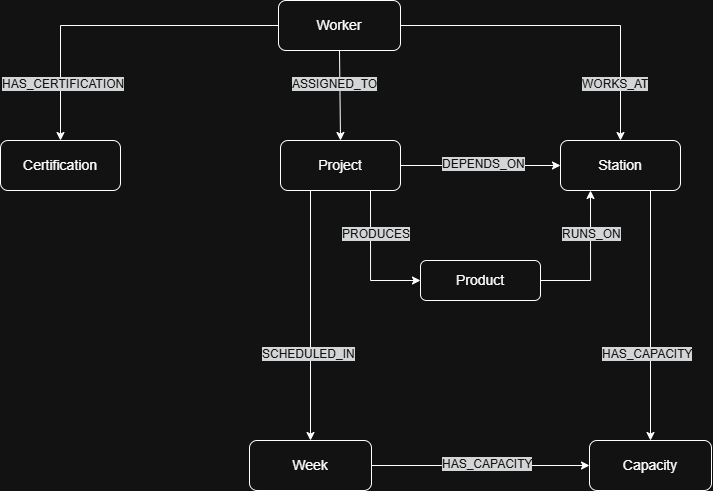

The diagram above was exported from draw.io. Its source (the exported page's mxGraphModel, read from the mxfile embedded in the PNG):
<mxGraphModel dx="981" dy="670" grid="1" gridSize="10" guides="1" tooltips="1" connect="1" arrows="1" fold="1" page="1" pageScale="1" pageWidth="827" pageHeight="1169" math="0" shadow="0">
  <root>
    <mxCell id="0" />
    <mxCell id="1" parent="0" />
    <mxCell id="fWdeRDh5zcOYcu5Ue-2y-1" parent="1" style="rounded=1;whiteSpace=wrap;html=1;" value="&lt;font style=&quot;font-size: 14px;&quot;&gt;Worker&lt;/font&gt;" vertex="1">
      <mxGeometry height="50" width="122" x="358" y="40" as="geometry" />
    </mxCell>
    <mxCell id="fWdeRDh5zcOYcu5Ue-2y-3" parent="1" style="rounded=1;whiteSpace=wrap;html=1;" value="&lt;font style=&quot;font-size: 14px;&quot;&gt;Certification&lt;/font&gt;" vertex="1">
      <mxGeometry height="50" width="120" x="80" y="180" as="geometry" />
    </mxCell>
    <mxCell id="fWdeRDh5zcOYcu5Ue-2y-20" edge="1" parent="1" source="fWdeRDh5zcOYcu5Ue-2y-4" style="edgeStyle=orthogonalEdgeStyle;rounded=0;orthogonalLoop=1;jettySize=auto;html=1;exitX=0.25;exitY=1;exitDx=0;exitDy=0;">
      <mxGeometry relative="1" as="geometry">
        <mxPoint x="390" y="480" as="targetPoint" />
      </mxGeometry>
    </mxCell>
    <mxCell id="fWdeRDh5zcOYcu5Ue-2y-21" edge="1" parent="1" source="fWdeRDh5zcOYcu5Ue-2y-4" style="edgeStyle=orthogonalEdgeStyle;rounded=0;orthogonalLoop=1;jettySize=auto;html=1;exitX=0.75;exitY=1;exitDx=0;exitDy=0;">
      <mxGeometry relative="1" as="geometry">
        <Array as="points">
          <mxPoint x="450" y="320" />
        </Array>
        <mxPoint x="500" y="320" as="targetPoint" />
      </mxGeometry>
    </mxCell>
    <mxCell id="fWdeRDh5zcOYcu5Ue-2y-27" edge="1" parent="1" source="fWdeRDh5zcOYcu5Ue-2y-4" style="edgeStyle=orthogonalEdgeStyle;rounded=0;orthogonalLoop=1;jettySize=auto;html=1;exitX=1;exitY=0.5;exitDx=0;exitDy=0;entryX=0;entryY=0.5;entryDx=0;entryDy=0;" target="fWdeRDh5zcOYcu5Ue-2y-5">
      <mxGeometry relative="1" as="geometry" />
    </mxCell>
    <mxCell id="fWdeRDh5zcOYcu5Ue-2y-4" parent="1" style="rounded=1;whiteSpace=wrap;html=1;" value="&lt;font style=&quot;font-size: 14px;&quot;&gt;Project&lt;/font&gt;" vertex="1">
      <mxGeometry height="50" width="120" x="360" y="180" as="geometry" />
    </mxCell>
    <mxCell id="fWdeRDh5zcOYcu5Ue-2y-29" edge="1" parent="1" source="fWdeRDh5zcOYcu5Ue-2y-5" style="edgeStyle=orthogonalEdgeStyle;rounded=0;orthogonalLoop=1;jettySize=auto;html=1;exitX=0.75;exitY=1;exitDx=0;exitDy=0;">
      <mxGeometry relative="1" as="geometry">
        <mxPoint x="730" y="480" as="targetPoint" />
      </mxGeometry>
    </mxCell>
    <mxCell id="fWdeRDh5zcOYcu5Ue-2y-5" parent="1" style="rounded=1;whiteSpace=wrap;html=1;" value="&lt;font style=&quot;font-size: 14px;&quot;&gt;Station&lt;/font&gt;" vertex="1">
      <mxGeometry height="50" width="120" x="640" y="180" as="geometry" />
    </mxCell>
    <mxCell id="fWdeRDh5zcOYcu5Ue-2y-6" edge="1" parent="1" source="fWdeRDh5zcOYcu5Ue-2y-1" style="endArrow=classic;html=1;rounded=0;exitX=0;exitY=0.5;exitDx=0;exitDy=0;entryX=0.5;entryY=0;entryDx=0;entryDy=0;" target="fWdeRDh5zcOYcu5Ue-2y-3" value="">
      <mxGeometry height="50" relative="1" width="50" as="geometry">
        <Array as="points">
          <mxPoint x="140" y="65" />
        </Array>
        <mxPoint x="460" y="260" as="sourcePoint" />
        <mxPoint x="510" y="210" as="targetPoint" />
      </mxGeometry>
    </mxCell>
    <mxCell id="fWdeRDh5zcOYcu5Ue-2y-7" edge="1" parent="1" source="fWdeRDh5zcOYcu5Ue-2y-1" style="endArrow=classic;html=1;rounded=0;exitX=1;exitY=0.5;exitDx=0;exitDy=0;entryX=0.5;entryY=0;entryDx=0;entryDy=0;" target="fWdeRDh5zcOYcu5Ue-2y-5" value="">
      <mxGeometry height="50" relative="1" width="50" as="geometry">
        <Array as="points">
          <mxPoint x="700" y="65" />
        </Array>
        <mxPoint x="618" y="410" as="sourcePoint" />
        <mxPoint x="400" y="485" as="targetPoint" />
      </mxGeometry>
    </mxCell>
    <mxCell id="fWdeRDh5zcOYcu5Ue-2y-8" edge="1" parent="1" source="fWdeRDh5zcOYcu5Ue-2y-1" style="endArrow=classic;html=1;rounded=0;exitX=0.5;exitY=1;exitDx=0;exitDy=0;entryX=0.5;entryY=0;entryDx=0;entryDy=0;" target="fWdeRDh5zcOYcu5Ue-2y-4" value="">
      <mxGeometry height="50" relative="1" width="50" as="geometry">
        <mxPoint x="460" y="260" as="sourcePoint" />
        <mxPoint x="510" y="210" as="targetPoint" />
      </mxGeometry>
    </mxCell>
    <mxCell id="fWdeRDh5zcOYcu5Ue-2y-15" parent="1" style="text;whiteSpace=wrap;html=1;" value="&lt;span style=&quot;color: rgb(255, 255, 255); font-family: Helvetica; font-size: 12px; font-style: normal; font-variant-ligatures: normal; font-variant-caps: normal; font-weight: 400; letter-spacing: normal; orphans: 2; text-align: center; text-indent: 0px; text-transform: none; widows: 2; word-spacing: 0px; -webkit-text-stroke-width: 0px; white-space: normal; background-color: rgb(27, 29, 30); text-decoration-thickness: initial; text-decoration-style: initial; text-decoration-color: initial; float: none; display: inline !important;&quot;&gt;ASSIGNED_TO&lt;/span&gt;" vertex="1">
      <mxGeometry height="40" width="100" x="370" y="110" as="geometry" />
    </mxCell>
    <mxCell id="fWdeRDh5zcOYcu5Ue-2y-16" parent="1" style="text;whiteSpace=wrap;html=1;" value="&lt;span style=&quot;color: rgb(255, 255, 255); font-family: Helvetica; font-size: 12px; font-style: normal; font-variant-ligatures: normal; font-variant-caps: normal; font-weight: 400; letter-spacing: normal; orphans: 2; text-align: center; text-indent: 0px; text-transform: none; widows: 2; word-spacing: 0px; -webkit-text-stroke-width: 0px; white-space: normal; background-color: rgb(27, 29, 30); text-decoration-thickness: initial; text-decoration-style: initial; text-decoration-color: initial; float: none; display: inline !important;&quot;&gt;HAS_CERTIFICATION&lt;/span&gt;&lt;div&gt;&lt;span style=&quot;color: rgb(255, 255, 255); font-family: Helvetica; font-size: 12px; font-style: normal; font-variant-ligatures: normal; font-variant-caps: normal; font-weight: 400; letter-spacing: normal; orphans: 2; text-align: center; text-indent: 0px; text-transform: none; widows: 2; word-spacing: 0px; -webkit-text-stroke-width: 0px; white-space: normal; background-color: rgb(27, 29, 30); text-decoration-thickness: initial; text-decoration-style: initial; text-decoration-color: initial; float: none; display: inline !important;&quot;&gt;&lt;br&gt;&lt;/span&gt;&lt;/div&gt;" vertex="1">
      <mxGeometry height="40" width="100" x="80" y="110" as="geometry" />
    </mxCell>
    <mxCell id="fWdeRDh5zcOYcu5Ue-2y-17" parent="1" style="text;whiteSpace=wrap;html=1;" value="&lt;span style=&quot;color: rgb(255, 255, 255); font-family: Helvetica; font-size: 12px; font-style: normal; font-variant-ligatures: normal; font-variant-caps: normal; font-weight: 400; letter-spacing: normal; orphans: 2; text-align: center; text-indent: 0px; text-transform: none; widows: 2; word-spacing: 0px; -webkit-text-stroke-width: 0px; white-space: normal; background-color: rgb(27, 29, 30); text-decoration-thickness: initial; text-decoration-style: initial; text-decoration-color: initial; float: none; display: inline !important;&quot;&gt;WORKS_AT&lt;/span&gt;" vertex="1">
      <mxGeometry height="40" width="100" x="660" y="110" as="geometry" />
    </mxCell>
    <mxCell id="fWdeRDh5zcOYcu5Ue-2y-19" edge="1" parent="1" source="fWdeRDh5zcOYcu5Ue-2y-5" style="edgeStyle=orthogonalEdgeStyle;rounded=0;orthogonalLoop=1;jettySize=auto;html=1;exitX=0.5;exitY=1;exitDx=0;exitDy=0;" target="fWdeRDh5zcOYcu5Ue-2y-5">
      <mxGeometry relative="1" as="geometry" />
    </mxCell>
    <mxCell id="fWdeRDh5zcOYcu5Ue-2y-24" edge="1" parent="1" source="fWdeRDh5zcOYcu5Ue-2y-22" style="edgeStyle=orthogonalEdgeStyle;rounded=0;orthogonalLoop=1;jettySize=auto;html=1;exitX=1;exitY=0.5;exitDx=0;exitDy=0;entryX=0.25;entryY=1;entryDx=0;entryDy=0;" target="fWdeRDh5zcOYcu5Ue-2y-5">
      <mxGeometry relative="1" as="geometry">
        <mxPoint x="670" y="320.4761904761905" as="targetPoint" />
      </mxGeometry>
    </mxCell>
    <mxCell id="fWdeRDh5zcOYcu5Ue-2y-22" parent="1" style="rounded=1;whiteSpace=wrap;html=1;" value="&lt;font style=&quot;font-size: 14px;&quot;&gt;Product&lt;/font&gt;" vertex="1">
      <mxGeometry height="40" width="120" x="500" y="300" as="geometry" />
    </mxCell>
    <mxCell id="fWdeRDh5zcOYcu5Ue-2y-25" parent="1" style="text;whiteSpace=wrap;html=1;" value="&lt;span style=&quot;color: rgb(255, 255, 255); font-family: Helvetica; font-size: 12px; font-style: normal; font-variant-ligatures: normal; font-variant-caps: normal; font-weight: 400; letter-spacing: normal; orphans: 2; text-align: center; text-indent: 0px; text-transform: none; widows: 2; word-spacing: 0px; -webkit-text-stroke-width: 0px; white-space: normal; background-color: rgb(27, 29, 30); text-decoration-thickness: initial; text-decoration-style: initial; text-decoration-color: initial; float: none; display: inline !important;&quot;&gt;PRODUCES&lt;/span&gt;" vertex="1">
      <mxGeometry height="20" width="50" x="420" y="260" as="geometry" />
    </mxCell>
    <mxCell id="fWdeRDh5zcOYcu5Ue-2y-26" parent="1" style="text;whiteSpace=wrap;html=1;" value="&lt;span style=&quot;color: rgb(255, 255, 255); font-family: Helvetica; font-size: 12px; font-style: normal; font-variant-ligatures: normal; font-variant-caps: normal; font-weight: 400; letter-spacing: normal; orphans: 2; text-align: center; text-indent: 0px; text-transform: none; widows: 2; word-spacing: 0px; -webkit-text-stroke-width: 0px; white-space: normal; background-color: rgb(27, 29, 30); text-decoration-thickness: initial; text-decoration-style: initial; text-decoration-color: initial; float: none; display: inline !important;&quot;&gt;RUNS_ON&lt;/span&gt;" vertex="1">
      <mxGeometry height="40" width="100" x="640" y="260" as="geometry" />
    </mxCell>
    <mxCell id="fWdeRDh5zcOYcu5Ue-2y-28" parent="1" style="text;whiteSpace=wrap;html=1;" value="&lt;span style=&quot;color: rgb(255, 255, 255); font-family: Helvetica; font-size: 12px; font-style: normal; font-variant-ligatures: normal; font-variant-caps: normal; font-weight: 400; letter-spacing: normal; orphans: 2; text-align: center; text-indent: 0px; text-transform: none; widows: 2; word-spacing: 0px; -webkit-text-stroke-width: 0px; white-space: normal; background-color: rgb(27, 29, 30); text-decoration-thickness: initial; text-decoration-style: initial; text-decoration-color: initial; float: none; display: inline !important;&quot;&gt;DEPENDS_ON&lt;/span&gt;" vertex="1">
      <mxGeometry height="40" width="100" x="520" y="190" as="geometry" />
    </mxCell>
    <mxCell id="fWdeRDh5zcOYcu5Ue-2y-30" parent="1" style="text;whiteSpace=wrap;html=1;" value="&lt;span style=&quot;color: rgb(255, 255, 255); font-family: Helvetica; font-size: 12px; font-style: normal; font-variant-ligatures: normal; font-variant-caps: normal; font-weight: 400; letter-spacing: normal; orphans: 2; text-align: center; text-indent: 0px; text-transform: none; widows: 2; word-spacing: 0px; -webkit-text-stroke-width: 0px; white-space: normal; background-color: rgb(27, 29, 30); text-decoration-thickness: initial; text-decoration-style: initial; text-decoration-color: initial; float: none; display: inline !important;&quot;&gt;HAS_CAPACITY&lt;/span&gt;" vertex="1">
      <mxGeometry height="40" width="100" x="680" y="380" as="geometry" />
    </mxCell>
    <mxCell id="fWdeRDh5zcOYcu5Ue-2y-31" parent="1" style="text;whiteSpace=wrap;html=1;" value="&lt;span style=&quot;color: rgb(255, 255, 255); font-family: Helvetica; font-size: 12px; font-style: normal; font-variant-ligatures: normal; font-variant-caps: normal; font-weight: 400; letter-spacing: normal; orphans: 2; text-align: center; text-indent: 0px; text-transform: none; widows: 2; word-spacing: 0px; -webkit-text-stroke-width: 0px; white-space: normal; background-color: rgb(27, 29, 30); text-decoration-thickness: initial; text-decoration-style: initial; text-decoration-color: initial; float: none; display: inline !important;&quot;&gt;SCHEDULED_IN&lt;/span&gt;" vertex="1">
      <mxGeometry height="40" width="100" x="340" y="380" as="geometry" />
    </mxCell>
    <mxCell id="fWdeRDh5zcOYcu5Ue-2y-34" parent="1" style="rounded=1;whiteSpace=wrap;html=1;" value="&lt;font style=&quot;font-size: 14px;&quot;&gt;Capacity&lt;/font&gt;" vertex="1">
      <mxGeometry height="50" width="122" x="669" y="480" as="geometry" />
    </mxCell>
    <mxCell id="fWdeRDh5zcOYcu5Ue-2y-36" edge="1" parent="1" source="fWdeRDh5zcOYcu5Ue-2y-35" style="edgeStyle=orthogonalEdgeStyle;rounded=0;orthogonalLoop=1;jettySize=auto;html=1;exitX=1;exitY=0.5;exitDx=0;exitDy=0;entryX=0;entryY=0.5;entryDx=0;entryDy=0;" target="fWdeRDh5zcOYcu5Ue-2y-34">
      <mxGeometry relative="1" as="geometry" />
    </mxCell>
    <mxCell id="fWdeRDh5zcOYcu5Ue-2y-35" parent="1" style="rounded=1;whiteSpace=wrap;html=1;" value="&lt;font style=&quot;font-size: 14px;&quot;&gt;Week&lt;/font&gt;" vertex="1">
      <mxGeometry height="50" width="122" x="329" y="480" as="geometry" />
    </mxCell>
    <mxCell id="fWdeRDh5zcOYcu5Ue-2y-39" parent="1" style="text;whiteSpace=wrap;html=1;" value="&lt;span style=&quot;color: rgb(255, 255, 255); font-family: Helvetica; font-size: 12px; font-style: normal; font-variant-ligatures: normal; font-variant-caps: normal; font-weight: 400; letter-spacing: normal; orphans: 2; text-align: center; text-indent: 0px; text-transform: none; widows: 2; word-spacing: 0px; -webkit-text-stroke-width: 0px; white-space: normal; background-color: rgb(27, 29, 30); text-decoration-thickness: initial; text-decoration-style: initial; text-decoration-color: initial; float: none; display: inline !important;&quot;&gt;HAS_CAPACITY&lt;/span&gt;" vertex="1">
      <mxGeometry height="40" width="100" x="520" y="490" as="geometry" />
    </mxCell>
  </root>
</mxGraphModel>